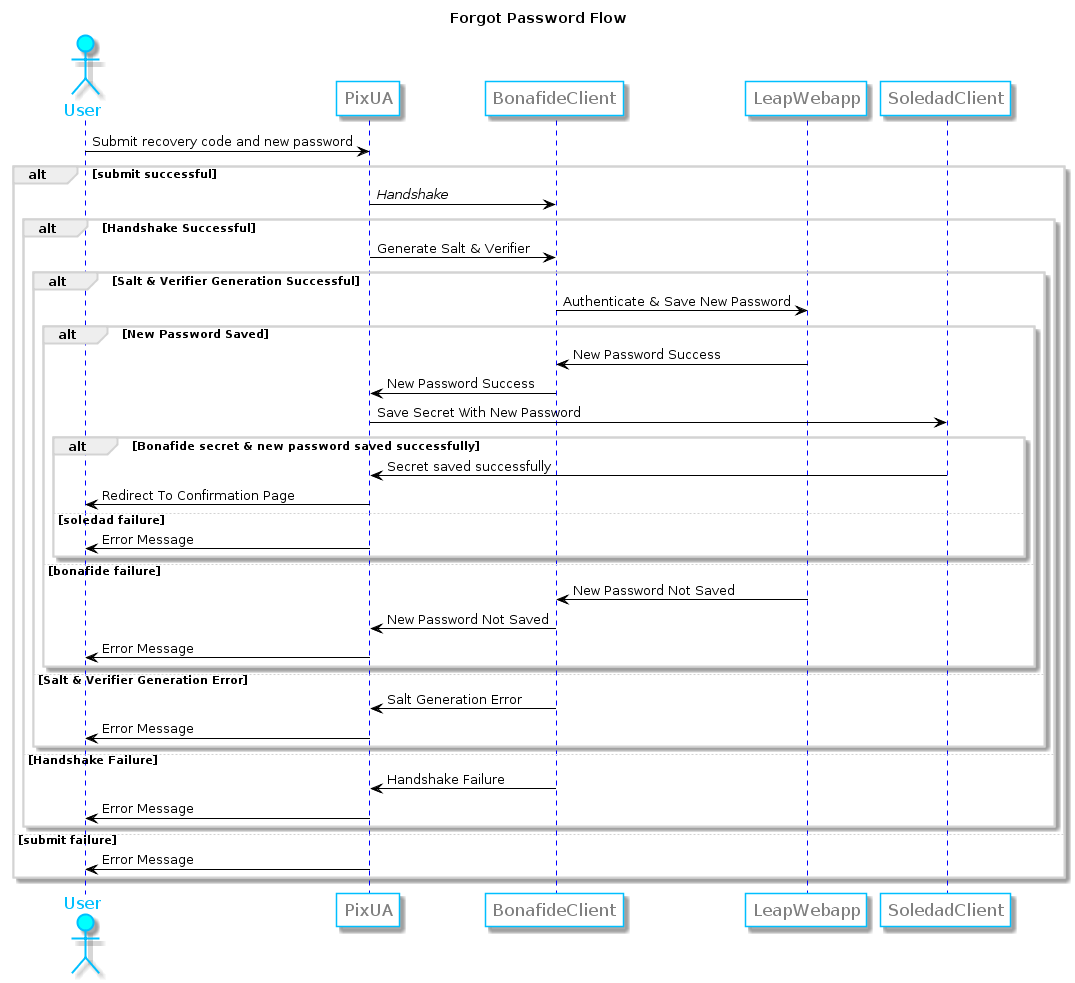

The diagram above was rendered by PlantUML. Its source (embedded in the PNG):
@startuml
title Forgot Password Flow

skinparam handwritten false
skinparam sequenceGroupBorderColor LightGrey

skinparam sequence {
	ArrowColor Black
	ActorBorderColor DeepSkyBlue
	LifeLineBorderColor blue
	LifeLineBackgroundColor #A9DCDF

	ParticipantBorderColor DeepSkyBlue
	ParticipantBackgroundColor White
	ParticipantFontName Impact
	ParticipantFontSize 17
	ParticipantFontColor Grey

	ActorBackgroundColor aqua
	ActorFontColor DeepSkyBlue
	ActorFontSize 17
	ActorFontName Aapex
}

actor User

User -> PixUA : Submit recovery code and new password
alt submit successful

    PixUA -> BonafideClient : //Handshake//
    alt Handshake Successful

        PixUA -> BonafideClient : Generate Salt & Verifier
        alt Salt & Verifier Generation Successful

            BonafideClient -> LeapWebapp : Authenticate & Save New Password
            alt New Password Saved
                LeapWebapp -> BonafideClient : New Password Success
                BonafideClient -> PixUA : New Password Success

                PixUA -> SoledadClient : Save Secret With New Password
                alt Bonafide secret & new password saved successfully
                  SoledadClient -> PixUA : Secret saved successfully
                  PixUA -> User : Redirect To Confirmation Page
                else soledad failure
                  PixUA -> User : Error Message
                end

            else bonafide failure
                LeapWebapp -> BonafideClient : New Password Not Saved
                BonafideClient -> PixUA : New Password Not Saved
                PixUA -> User : Error Message
            end

        else Salt & Verifier Generation Error
            BonafideClient -> PixUA : Salt Generation Error
            PixUA -> User : Error Message
        end

    else Handshake Failure
        BonafideClient -> PixUA : Handshake Failure
        PixUA -> User : Error Message
    end

else submit failure
    PixUA -> User : Error Message
end
@enduml